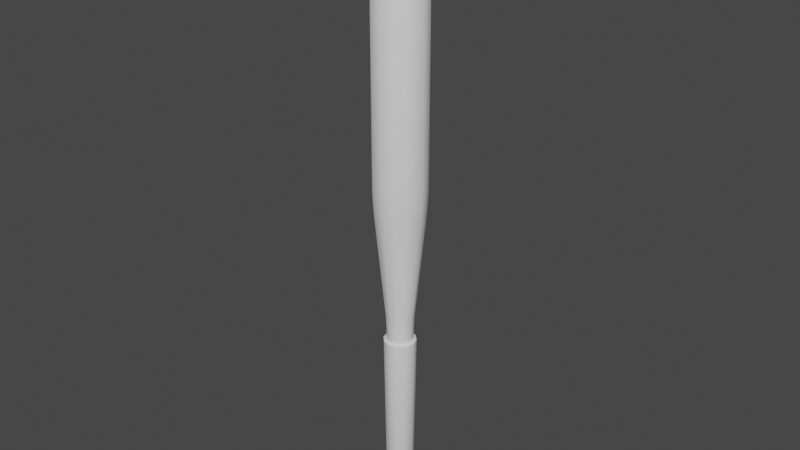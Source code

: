 # Source: aluminumBatModel.blend  (saved by Blender 3.6.13; exported with 4.5.12 LTS)
import bpy
from mathutils import Matrix  # noqa: F401  (used for matrix-valued properties, if any)

bpy.ops.wm.read_factory_settings(use_empty=True)
scene = bpy.context.scene
scene.name = 'Scene'

# ---- collections
col_collection = bpy.data.collections.new('Collection'); scene.collection.children.link(col_collection)

# ---- node groups
ng_auto_smooth = bpy.data.node_groups.new('Auto Smooth', 'GeometryNodeTree')
_s = ng_auto_smooth.interface.new_socket(name='Geometry', in_out='OUTPUT', socket_type='NodeSocketGeometry')
_s = ng_auto_smooth.interface.new_socket(name='Geometry', in_out='INPUT', socket_type='NodeSocketGeometry')
_s = ng_auto_smooth.interface.new_socket(name='Angle', in_out='INPUT', socket_type='NodeSocketFloat')
_s.subtype = 'ANGLE'
_s.min_value = 0.0
_s.max_value = 3.142
ng_auto_smooth.is_modifier = True
_N = ng_auto_smooth.nodes; _L = ng_auto_smooth.links
n0 = _N.new('NodeGroupOutput'); n0.name = 'Group Output'; n0.location = (480, -100)
n1 = _N.new('NodeGroupInput'); n1.name = 'Group Input'; n1.location = (-420, -300)
n2 = _N.new('NodeGroupInput'); n2.name = 'Group Input.001'; n2.location = (-60, -100)
n3 = _N.new('GeometryNodeSetShadeSmooth'); n3.name = 'Set Shade Smooth'; n3.location = (120, -100)
n3.domain = 'EDGE'
n4 = _N.new('GeometryNodeSetShadeSmooth'); n4.name = 'Set Shade Smooth.001'; n4.location = (300, -100)
n5 = _N.new('GeometryNodeInputMeshEdgeAngle'); n5.name = 'Edge Angle'; n5.location = (-420, -220)
n6 = _N.new('GeometryNodeInputEdgeSmooth'); n6.name = 'Is Edge Smooth'; n6.location = (-60, -160)
n7 = _N.new('GeometryNodeInputShadeSmooth'); n7.name = 'Is Face Smooth'; n7.location = (-240, -340)
n8 = _N.new('FunctionNodeBooleanMath'); n8.name = 'Boolean Math'; n8.location = (-60, -220)
n9 = _N.new('FunctionNodeCompare'); n9.name = 'Compare'; n9.location = (-240, -180)
n9.operation = 'LESS_EQUAL'
_L.new(n5.outputs[0], n9.inputs[0])
_L.new(n4.outputs[0], n0.inputs[0])
_L.new(n1.outputs[1], n9.inputs[1])
_L.new(n9.outputs[0], n8.inputs[0])
_L.new(n7.outputs[0], n8.inputs[1])
_L.new(n2.outputs[0], n3.inputs[0])
_L.new(n6.outputs[0], n3.inputs[1])
_L.new(n3.outputs[0], n4.inputs[0])
_L.new(n8.outputs[0], n3.inputs[2])
n0.is_active_output = True

# ---- world
world_world = bpy.data.worlds.new('World'); scene.world = world_world
world_world.use_nodes = True; world_world.node_tree.nodes.clear()
_N = world_world.node_tree.nodes; _L = world_world.node_tree.links
n0 = _N.new('ShaderNodeOutputWorld'); n0.name = 'World Output'; n0.location = (300, 300)
n1 = _N.new('ShaderNodeBackground'); n1.name = 'Background'; n1.location = (10, 300)
n1.inputs[0].default_value = (0.05088, 0.05088, 0.05088, 1.0)
_L.new(n1.outputs[0], n0.inputs[0])
n0.is_active_output = True
world_world.color = (0.05088, 0.05088, 0.05088)
world_world.use_sun_shadow = False
world_world.sun_shadow_jitter_overblur = 0.0

# ---- meshes
me_cylinder = bpy.data.meshes.new('Cylinder')
me_cylinder.from_pydata([(-0.08163, 0.1414, -1.328), (-0.1414, 0.08163, -1.328), (-0.1633, -2.061e-09, -1.328), (-0.1414, -0.08163, -1.328), (-0.08163, -0.1414, -1.328), (2.696e-09, -0.1633, -1.328), (0.08163, -0.1414, -1.328), (0.1414, -0.08163, -1.328), (0.1633, -2.061e-09, -1.328), (0.1414, 0.08163, -1.328), (0.08163, 0.1414, -1.328), (2.696e-09, 0.1633, -1.328), (-1.383e-09, 0.1472, -1.277), (0.07361, 0.1275, -1.277), (0.1275, 0.07361, -1.277), (0.1472, -1.754e-09, -1.277), (0.1275, -0.07361, -1.277), (0.07361, -0.1275, -1.277), (-1.383e-09, -0.1472, -1.277), (-0.07361, -0.1275, -1.277), (-0.1275, -0.07361, -1.277), (-0.1472, -1.754e-09, -1.277), (-0.1275, 0.07361, -1.277), (-0.07361, 0.1275, -1.277), (-9.995e-10, 0.1087, -1.259), (-7.964e-10, 0.08922, -1.208), (0.04461, 0.07726, -1.208), (0.05433, 0.0941, -1.259), (0.07726, 0.04461, -1.208), (0.0941, 0.05433, -1.259), (0.08922, -1.083e-09, -1.208), (0.1087, -1.305e-09, -1.259), (0.07726, -0.04461, -1.208), (0.0941, -0.05433, -1.259), (0.04461, -0.07726, -1.208), (0.05433, -0.0941, -1.259), (-7.964e-10, -0.08922, -1.208), (-9.995e-10, -0.1087, -1.259), (-0.04461, -0.07726, -1.208), (-0.05433, -0.0941, -1.259), (-0.07726, -0.04461, -1.208), (-0.0941, -0.05433, -1.259), (-0.08922, -1.083e-09, -1.208), (-0.1087, -1.305e-09, -1.259), (-0.07726, 0.04461, -1.208), (-0.0941, 0.05433, -1.259), (-0.04461, 0.07726, -1.208), (-0.05433, 0.0941, -1.259), (-0.1242, 0.07168, -1.367), (-0.07168, 0.1242, -1.367), (-0.1434, -1.68e-09, -1.367), (-0.07168, -0.1242, -1.367), (-0.1242, -0.07168, -1.367), (2.359e-09, -0.1434, -1.367), (0.1242, -0.07168, -1.367), (0.07168, -0.1242, -1.367), (0.1434, -1.68e-09, -1.367), (0.07168, 0.1242, -1.367), (0.1242, 0.07168, -1.367), (2.359e-09, 0.1434, -1.367), (0.06281, 0.1088, 3.382), (0.09955, 0.1724, 3.315), (0.08876, 0.1537, 3.362), (-1.793e-09, 0.1991, 3.315), (-9.351e-10, 0.1256, 3.382), (-1.513e-09, 0.1775, 3.362), (0.1088, 0.06281, 3.382), (0.1724, 0.09955, 3.315), (0.1537, 0.08876, 3.362), (0.1256, -2.158e-09, 3.382), (0.1991, -2.153e-09, 3.315), (0.1775, -2.162e-09, 3.362), (0.1088, -0.06281, 3.382), (0.1724, -0.09955, 3.315), (0.1537, -0.08876, 3.362), (0.06281, -0.1088, 3.382), (0.09955, -0.1724, 3.315), (0.08876, -0.1537, 3.362), (-2.088e-09, -0.1256, 3.382), (-1.793e-09, -0.1991, 3.315), (-1.802e-09, -0.1775, 3.362), (-0.06281, -0.1088, 3.382), (-0.09955, -0.1724, 3.315), (-0.08876, -0.1537, 3.362), (-0.1088, -0.06281, 3.382), (-0.1724, -0.09955, 3.315), (-0.1537, -0.08876, 3.362), (-0.1256, -1.005e-09, 3.382), (-0.1991, -2.153e-09, 3.315), (-0.1775, -1.873e-09, 3.362), (-0.1088, 0.06281, 3.382), (-0.1724, 0.09955, 3.315), (-0.1537, 0.08876, 3.362), (-0.06281, 0.1088, 3.382), (-0.09955, 0.1724, 3.315), (-0.08876, 0.1537, 3.362), (0.09955, 0.1724, 1.296), (0.09412, 0.163, 1.09), (0.09885, 0.1712, 1.241), (0.09685, 0.1677, 1.165), (-1.698e-09, 0.1882, 1.09), (-1.793e-09, 0.1991, 1.296), (-1.744e-09, 0.1937, 1.165), (-1.784e-09, 0.1977, 1.241), (0.1724, 0.09955, 1.296), (0.163, 0.09412, 1.09), (0.1712, 0.09885, 1.241), (0.1677, 0.09685, 1.165), (0.1991, -2.153e-09, 1.296), (0.1882, -2.037e-09, 1.09), (0.1977, -2.143e-09, 1.241), (0.1937, -2.1e-09, 1.165), (0.1724, -0.09955, 1.296), (0.163, -0.09412, 1.09), (0.1712, -0.09885, 1.241), (0.1677, -0.09685, 1.165), (0.09955, -0.1724, 1.296), (0.09412, -0.163, 1.09), (0.09885, -0.1712, 1.241), (0.09685, -0.1677, 1.165), (-1.793e-09, -0.1991, 1.296), (-1.698e-09, -0.1882, 1.09), (-1.784e-09, -0.1977, 1.241), (-1.744e-09, -0.1937, 1.165), (-0.09955, -0.1724, 1.296), (-0.09412, -0.163, 1.09), (-0.09885, -0.1712, 1.241), (-0.09685, -0.1677, 1.165), (-0.1724, -0.09955, 1.296), (-0.163, -0.09412, 1.09), (-0.1712, -0.09885, 1.241), (-0.1677, -0.09685, 1.165), (-0.1991, -2.153e-09, 1.296), (-0.1882, -2.037e-09, 1.09), (-0.1977, -2.143e-09, 1.241), (-0.1937, -2.1e-09, 1.165), (-0.1724, 0.09955, 1.296), (-0.163, 0.09412, 1.09), (-0.1712, 0.09885, 1.241), (-0.1677, 0.09685, 1.165), (-0.09955, 0.1724, 1.296), (-0.09412, 0.163, 1.09), (-0.09885, 0.1712, 1.241), (-0.09685, 0.1677, 1.165), (-1.008e-09, 0.1017, 0.1191), (-1.049e-09, 0.1076, 0.2708), (-1.029e-09, 0.1038, 0.1823), (0.0538, 0.09319, 0.2708), (0.05083, 0.08804, 0.1191), (0.05188, 0.08986, 0.1823), (0.09319, 0.0538, 0.2708), (0.08804, 0.05083, 0.1191), (0.08986, 0.05188, 0.1823), (0.1076, -1.218e-09, 0.2708), (0.1017, -1.162e-09, 0.1191), (0.1038, -1.182e-09, 0.1823), (0.09319, -0.0538, 0.2708), (0.08804, -0.05083, 0.1191), (0.08986, -0.05188, 0.1823), (0.0538, -0.09319, 0.2708), (0.05083, -0.08804, 0.1191), (0.05188, -0.08986, 0.1823), (-1.049e-09, -0.1076, 0.2708), (-1.008e-09, -0.1017, 0.1191), (-1.022e-09, -0.1038, 0.1823), (-0.0538, -0.09319, 0.2708), (-0.05083, -0.08804, 0.1191), (-0.05188, -0.08986, 0.1823), (-0.09319, -0.0538, 0.2708), (-0.08804, -0.05083, 0.1191), (-0.08986, -0.05188, 0.1823), (-0.1076, -1.218e-09, 0.2708), (-0.1017, -1.162e-09, 0.1191), (-0.1038, -1.182e-09, 0.1823), (-0.09319, 0.0538, 0.2708), (-0.08804, 0.05083, 0.1191), (-0.08986, 0.05188, 0.1823), (-0.0538, 0.09319, 0.2708), (-0.05083, 0.08804, 0.1191), (-0.05188, 0.08986, 0.1823), (-7.964e-10, 0.08931, -1.123), (0.04465, 0.07734, -1.123), (-0.04465, 0.07734, -1.123), (0.07734, 0.04465, -1.123), (0.08931, -1.084e-09, -1.123), (0.07734, -0.04465, -1.123), (0.04465, -0.07734, -1.123), (-7.964e-10, -0.08931, -1.123), (-0.04465, -0.07734, -1.123), (-0.07734, -0.04465, -1.123), (-0.08931, -1.084e-09, -1.123), (-0.07734, 0.04465, -1.123), (-1.008e-09, 0.1016, 0.08039), (-0.05079, 0.08797, 0.08039), (0.05079, 0.08797, 0.08039), (0.08797, 0.05079, 0.08039), (0.1016, -1.162e-09, 0.08039), (0.08797, -0.05079, 0.08039), (0.05079, -0.08797, 0.08039), (-1.008e-09, -0.1016, 0.08039), (-0.05079, -0.08797, 0.08039), (-0.08797, -0.05079, 0.08039), (-0.1016, -1.162e-09, 0.08039), (-0.08797, 0.05079, 0.08039), (0.06224, 0.1078, 0.06975), (0.05677, 0.09833, 0.08037), (0.05004, 0.08667, -1.125), (0.0551, 0.09543, -1.104), (0.09833, 0.05677, 0.08037), (0.1078, 0.06224, 0.06975), (0.09543, 0.0551, -1.104), (0.08667, 0.05004, -1.125), (0.1245, -1.162e-09, 0.06975), (0.1135, -1.162e-09, 0.08037), (0.1001, -1.084e-09, -1.125), (0.1102, -1.085e-09, -1.104), (0.1078, -0.06224, 0.06975), (0.09833, -0.05677, 0.08037), (0.08667, -0.05004, -1.125), (0.09543, -0.0551, -1.104), (0.06224, -0.1078, 0.06975), (0.05677, -0.09833, 0.08037), (0.05004, -0.08667, -1.125), (0.0551, -0.09543, -1.104), (-1.008e-09, -0.1135, 0.08037), (-1.008e-09, -0.1245, 0.06975), (-8.015e-10, -0.1102, -1.104), (-7.973e-10, -0.1001, -1.125), (-0.06224, -0.1078, 0.06975), (-0.05677, -0.09833, 0.08037), (-0.05004, -0.08667, -1.125), (-0.0551, -0.09543, -1.104), (-0.1078, -0.06224, 0.06975), (-0.09833, -0.05677, 0.08037), (-0.08667, -0.05004, -1.125), (-0.09543, -0.0551, -1.104), (-0.1135, -1.162e-09, 0.08037), (-0.1245, -1.162e-09, 0.06975), (-0.1102, -1.085e-09, -1.104), (-0.1001, -1.084e-09, -1.125), (-0.1078, 0.06224, 0.06975), (-0.09833, 0.05677, 0.08037), (-0.08667, 0.05004, -1.125), (-0.09543, 0.0551, -1.104), (-0.0551, 0.09543, -1.104), (-0.05004, 0.08667, -1.125), (1.402e-09, 0.1102, -1.104), (3.616e-10, 0.1001, -1.125), (-1.008e-09, 0.1135, 0.08037), (-9.822e-10, 0.1245, 0.06975), (-0.05677, 0.09833, 0.08037), (-0.06224, 0.1078, 0.06975)], [], [(150, 147, 97, 105), (27, 29, 14, 13), (29, 31, 15, 14), (31, 33, 16, 15), (33, 35, 17, 16), (35, 37, 18, 17), (37, 39, 19, 18), (39, 41, 20, 19), (41, 43, 21, 20), (43, 45, 22, 21), (132, 128, 85, 88), (45, 47, 23, 22), (47, 24, 12, 23), (168, 165, 125, 129), (20, 21, 2, 3), (165, 162, 121, 125), (162, 159, 117, 121), (153, 150, 105, 109), (145, 177, 141, 100), (159, 156, 113, 117), (4, 3, 52, 51), (156, 153, 109, 113), (177, 174, 137, 141), (174, 171, 133, 137), (171, 168, 129, 133), (25, 26, 27, 24), (26, 28, 29, 27), (28, 30, 31, 29), (30, 32, 33, 31), (32, 34, 35, 33), (34, 36, 37, 35), (36, 38, 39, 37), (38, 40, 41, 39), (40, 42, 43, 41), (42, 44, 45, 43), (44, 46, 47, 45), (46, 25, 24, 47), (24, 27, 13, 12), (17, 18, 5, 6), (14, 15, 8, 9), (21, 22, 1, 2), (18, 19, 4, 5), (15, 16, 7, 8), (22, 23, 0, 1), (12, 13, 10, 11), (19, 20, 3, 4), (16, 17, 6, 7), (23, 12, 11, 0), (13, 14, 9, 10), (59, 57, 58, 56, 54, 55, 53, 51, 52, 50, 48, 49), (3, 2, 50, 52), (1, 0, 49, 48), (8, 7, 54, 56), (5, 4, 51, 53), (0, 11, 59, 49), (2, 1, 48, 50), (9, 8, 56, 58), (11, 10, 57, 59), (10, 9, 58, 57), (6, 5, 53, 55), (7, 6, 55, 54), (112, 108, 70, 73), (128, 124, 82, 85), (124, 120, 79, 82), (120, 116, 76, 79), (116, 112, 73, 76), (195, 151, 154, 196), (104, 96, 61, 67), (108, 104, 67, 70), (192, 144, 148, 194), (140, 136, 91, 94), (136, 132, 88, 91), (101, 140, 94, 63), (193, 178, 144, 192), (202, 172, 175, 203), (199, 163, 166, 200), (196, 154, 157, 197), (203, 175, 178, 193), (200, 166, 169, 201), (197, 157, 160, 198), (60, 64, 93, 90, 87, 84, 81, 78, 75, 72, 69, 66), (201, 169, 172, 202), (198, 160, 163, 199), (61, 63, 65, 62), (62, 65, 64, 60), (67, 61, 62, 68), (68, 62, 60, 66), (70, 67, 68, 71), (71, 68, 66, 69), (73, 70, 71, 74), (74, 71, 69, 72), (76, 73, 74, 77), (77, 74, 72, 75), (79, 76, 77, 80), (80, 77, 75, 78), (82, 79, 80, 83), (83, 80, 78, 81), (85, 82, 83, 86), (86, 83, 81, 84), (88, 85, 86, 89), (89, 86, 84, 87), (91, 88, 89, 92), (92, 89, 87, 90), (94, 91, 92, 95), (95, 92, 90, 93), (63, 94, 95, 65), (65, 95, 93, 64), (194, 148, 151, 195), (97, 100, 102, 99), (99, 102, 103, 98), (98, 103, 101, 96), (105, 97, 99, 107), (107, 99, 98, 106), (106, 98, 96, 104), (109, 105, 107, 111), (111, 107, 106, 110), (110, 106, 104, 108), (113, 109, 111, 115), (115, 111, 110, 114), (114, 110, 108, 112), (117, 113, 115, 119), (119, 115, 114, 118), (118, 114, 112, 116), (121, 117, 119, 123), (123, 119, 118, 122), (122, 118, 116, 120), (125, 121, 123, 127), (127, 123, 122, 126), (126, 122, 120, 124), (129, 125, 127, 131), (131, 127, 126, 130), (130, 126, 124, 128), (133, 129, 131, 135), (135, 131, 130, 134), (134, 130, 128, 132), (137, 133, 135, 139), (139, 135, 134, 138), (138, 134, 132, 136), (141, 137, 139, 143), (143, 139, 138, 142), (142, 138, 136, 140), (100, 141, 143, 102), (102, 143, 142, 103), (103, 142, 140, 101), (96, 101, 63, 61), (148, 144, 146, 149), (149, 146, 145, 147), (151, 148, 149, 152), (152, 149, 147, 150), (154, 151, 152, 155), (155, 152, 150, 153), (157, 154, 155, 158), (158, 155, 153, 156), (160, 157, 158, 161), (161, 158, 156, 159), (163, 160, 161, 164), (164, 161, 159, 162), (166, 163, 164, 167), (167, 164, 162, 165), (169, 166, 167, 170), (170, 167, 165, 168), (172, 169, 170, 173), (173, 170, 168, 171), (175, 172, 173, 176), (176, 173, 171, 174), (178, 175, 176, 179), (179, 176, 174, 177), (144, 178, 179, 146), (146, 179, 177, 145), (147, 145, 100, 97), (26, 181, 183, 28), (34, 186, 187, 36), (40, 189, 190, 42), (32, 185, 186, 34), (38, 188, 189, 40), (44, 191, 182, 46), (30, 184, 185, 32), (36, 187, 188, 38), (42, 190, 191, 44), (46, 182, 180, 25), (25, 180, 181, 26), (28, 183, 184, 30), (190, 189, 234, 239), (215, 212, 216, 219), (223, 220, 225, 226), (187, 186, 222, 227), (195, 196, 213, 208), (238, 237, 240, 243), (202, 203, 241, 236), (246, 249, 204, 207), (244, 251, 249, 246), (226, 225, 228, 231), (199, 200, 229, 224), (183, 181, 206, 211), (198, 199, 224, 221), (201, 202, 236, 233), (197, 198, 221, 217), (189, 188, 230, 234), (182, 191, 242, 245), (196, 197, 217, 213), (188, 187, 227, 230), (191, 190, 239, 242), (193, 192, 248, 250), (207, 204, 209, 210), (184, 183, 211, 214), (235, 232, 237, 238), (194, 195, 208, 205), (186, 185, 218, 222), (180, 182, 245, 247), (210, 209, 212, 215), (231, 228, 232, 235), (219, 216, 220, 223), (243, 240, 251, 244), (200, 201, 233, 229), (181, 180, 247, 206), (185, 184, 214, 218), (203, 193, 250, 241), (207, 210, 211, 206), (223, 226, 227, 222), (235, 238, 239, 234), (219, 223, 222, 218), (231, 235, 234, 230), (243, 244, 245, 242), (215, 219, 218, 214), (226, 231, 230, 227), (238, 243, 242, 239), (244, 246, 247, 245), (246, 207, 206, 247), (210, 215, 214, 211), (205, 208, 209, 204), (221, 224, 225, 220), (233, 236, 237, 232), (217, 221, 220, 216), (229, 233, 232, 228), (241, 250, 251, 240), (213, 217, 216, 212), (224, 229, 228, 225), (236, 241, 240, 237), (250, 248, 249, 251), (248, 205, 204, 249), (208, 213, 212, 209), (192, 194, 205, 248)])
me_cylinder.polygons.foreach_set('use_smooth', [True] * 242)
_uv = me_cylinder.uv_layers.new(name='UVMap')
_uv.uv.foreach_set('vector', [0.7116, 0.5976, 0.7001, 0.607, 0.5723, 0.4308, 0.592, 0.4154, 0.9601, 0.8742, 0.9676, 0.8629, 0.9758, 0.8677, 0.9677, 0.88, 0.9676, 0.8629, 0.9736, 0.8517, 0.9826, 0.8537, 0.9758, 0.8677, 0.8539, 0.9713, 0.8658, 0.9652, 0.8705, 0.9738, 0.8558, 0.9806, 0.8658, 0.9652, 0.8779, 0.9577, 0.8833, 0.9654, 0.8705, 0.9738, 0.8779, 0.9577, 0.8894, 0.9484, 0.8953, 0.9563, 0.8833, 0.9654, 0.8894, 0.9484, 0.9005, 0.9386, 0.907, 0.9464, 0.8953, 0.9563, 0.9005, 0.9386, 0.9113, 0.9283, 0.9184, 0.936, 0.907, 0.9464, 0.9113, 0.9283, 0.9224, 0.9185, 0.9292, 0.9253, 0.9184, 0.936, 0.9224, 0.9185, 0.9321, 0.9074, 0.9396, 0.9144, 0.9292, 0.9253, 0.4645, 0.461, 0.447, 0.479, 0.1077, 0.1408, 0.1242, 0.1249, 0.9321, 0.9074, 0.9425, 0.897, 0.9495, 0.9031, 0.9396, 0.9144, 0.9425, 0.897, 0.9516, 0.8857, 0.9589, 0.8919, 0.9495, 0.9031, 0.6443, 0.6599, 0.6338, 0.6712, 0.4674, 0.5316, 0.4837, 0.5137, 0.9184, 0.936, 0.9292, 0.9253, 0.9367, 0.9324, 0.9255, 0.9434, 0.6338, 0.6712, 0.6237, 0.6826, 0.4515, 0.5501, 0.4674, 0.5316, 0.6237, 0.6826, 0.6141, 0.6941, 0.4359, 0.5693, 0.4515, 0.5501, 0.7231, 0.5891, 0.7116, 0.5976, 0.592, 0.4154, 0.613, 0.4004, 0.6887, 0.6169, 0.6773, 0.6272, 0.5352, 0.4628, 0.5534, 0.4467, 0.6141, 0.6941, 0.6052, 0.7056, 0.4206, 0.5895, 0.4359, 0.5693, 0.9141, 0.9543, 0.9255, 0.9434, 0.9318, 0.9498, 0.9202, 0.9611, 0.6052, 0.7056, 0.5971, 0.7173, 0.4056, 0.611, 0.4206, 0.5895, 0.6773, 0.6272, 0.6661, 0.6379, 0.5175, 0.4793, 0.5352, 0.4628, 0.6661, 0.6379, 0.655, 0.6488, 0.5004, 0.4963, 0.5175, 0.4793, 0.655, 0.6488, 0.6443, 0.6599, 0.4837, 0.5137, 0.5004, 0.4963, 0.9399, 0.8761, 0.9482, 0.8655, 0.9601, 0.8742, 0.9516, 0.8857, 0.9482, 0.8655, 0.9562, 0.8557, 0.9676, 0.8629, 0.9601, 0.8742, 0.9562, 0.8557, 0.9629, 0.8466, 0.9736, 0.8517, 0.9676, 0.8629, 0.8486, 0.9603, 0.8585, 0.9532, 0.8658, 0.9652, 0.8539, 0.9713, 0.8585, 0.9532, 0.8688, 0.9452, 0.8779, 0.9577, 0.8658, 0.9652, 0.8688, 0.9452, 0.8795, 0.9365, 0.8894, 0.9484, 0.8779, 0.9577, 0.8795, 0.9365, 0.8898, 0.9268, 0.9005, 0.9386, 0.8894, 0.9484, 0.8898, 0.9268, 0.9004, 0.9171, 0.9113, 0.9283, 0.9005, 0.9386, 0.9004, 0.9171, 0.9111, 0.9072, 0.9224, 0.9185, 0.9113, 0.9283, 0.9111, 0.9072, 0.921, 0.8967, 0.9321, 0.9074, 0.9224, 0.9185, 0.921, 0.8967, 0.9305, 0.8863, 0.9425, 0.897, 0.9321, 0.9074, 0.9305, 0.8863, 0.9399, 0.8761, 0.9516, 0.8857, 0.9425, 0.897, 0.9516, 0.8857, 0.9601, 0.8742, 0.9677, 0.88, 0.9589, 0.8919, 0.8833, 0.9654, 0.8953, 0.9563, 0.9017, 0.9644, 0.8894, 0.9741, 0.9758, 0.8677, 0.9826, 0.8537, 0.9931, 0.8587, 0.9843, 0.8728, 0.9292, 0.9253, 0.9396, 0.9144, 0.9473, 0.9212, 0.9367, 0.9324, 0.8953, 0.9563, 0.907, 0.9464, 0.9141, 0.9543, 0.9017, 0.9644, 0.8558, 0.9806, 0.8705, 0.9738, 0.8761, 0.9827, 0.8605, 0.9919, 0.9396, 0.9144, 0.9495, 0.9031, 0.9574, 0.9096, 0.9473, 0.9212, 0.9589, 0.8919, 0.9677, 0.88, 0.9761, 0.8857, 0.967, 0.8979, 0.907, 0.9464, 0.9184, 0.936, 0.9255, 0.9434, 0.9141, 0.9543, 0.8705, 0.9738, 0.8833, 0.9654, 0.8894, 0.9741, 0.8761, 0.9827, 0.9495, 0.9031, 0.9589, 0.8919, 0.967, 0.8979, 0.9574, 0.9096, 0.9677, 0.88, 0.9758, 0.8677, 0.9843, 0.8728, 0.9761, 0.8857, 0.7665, 0.1363, 0.8016, 0.116, 0.8422, 0.116, 0.8773, 0.1363, 0.8975, 0.1714, 0.8975, 0.2119, 0.8773, 0.247, 0.8422, 0.2672, 0.8016, 0.2672, 0.7665, 0.247, 0.7463, 0.2119, 0.7463, 0.1714, 0.9255, 0.9434, 0.9367, 0.9324, 0.943, 0.9385, 0.9318, 0.9498, 0.9473, 0.9212, 0.9574, 0.9096, 0.964, 0.9152, 0.9538, 0.927, 0.8605, 0.9919, 0.8761, 0.9827, 0.8812, 0.9904, 0.867, 0.9999, 0.9017, 0.9644, 0.9141, 0.9543, 0.9202, 0.9611, 0.9076, 0.9718, 0.9574, 0.9096, 0.967, 0.8979, 0.9739, 0.9032, 0.964, 0.9152, 0.9367, 0.9324, 0.9473, 0.9212, 0.9538, 0.927, 0.943, 0.9385, 0.9843, 0.8728, 0.9931, 0.8587, 0.9999, 0.8646, 0.9914, 0.8774, 0.967, 0.8979, 0.9761, 0.8857, 0.9832, 0.8905, 0.9739, 0.9032, 0.9761, 0.8857, 0.9843, 0.8728, 0.9914, 0.8774, 0.9832, 0.8905, 0.8894, 0.9741, 0.9017, 0.9644, 0.9076, 0.9718, 0.8944, 0.9811, 0.8761, 0.9827, 0.8894, 0.9741, 0.8944, 0.9811, 0.8812, 0.9904, 0.3781, 0.5558, 0.3603, 0.5765, 0.009198, 0.2179, 0.03312, 0.204, 0.447, 0.479, 0.4297, 0.4975, 0.09062, 0.1571, 0.1077, 0.1408, 0.4297, 0.4975, 0.4125, 0.5164, 0.07252, 0.1737, 0.09062, 0.1571, 0.4125, 0.5164, 0.3954, 0.5358, 0.05346, 0.1894, 0.07252, 0.1737, 0.3954, 0.5358, 0.3781, 0.5558, 0.03312, 0.204, 0.05346, 0.1894, 0.7462, 0.6339, 0.7381, 0.627, 0.7471, 0.6169, 0.7543, 0.6229, 0.5582, 0.3738, 0.5384, 0.3912, 0.1882, 0.05373, 0.2027, 0.0332, 0.5782, 0.3559, 0.5582, 0.3738, 0.2027, 0.0332, 0.2166, 0.008938, 0.7252, 0.6553, 0.7176, 0.6477, 0.7281, 0.6374, 0.736, 0.6447, 0.5006, 0.4257, 0.4824, 0.4432, 0.1399, 0.1084, 0.1561, 0.09118, 0.4824, 0.4432, 0.4645, 0.461, 0.1242, 0.1249, 0.1399, 0.1084, 0.5193, 0.4084, 0.5006, 0.4257, 0.1561, 0.09118, 0.1726, 0.07294, 0.7147, 0.666, 0.707, 0.6581, 0.7176, 0.6477, 0.7252, 0.6553, 0.6934, 0.6868, 0.6856, 0.6792, 0.6962, 0.6687, 0.7041, 0.6763, 0.6618, 0.7185, 0.6542, 0.711, 0.6645, 0.7005, 0.6723, 0.7079, 0.63, 0.7459, 0.6248, 0.7393, 0.6341, 0.7309, 0.6409, 0.7383, 0.7041, 0.6763, 0.6962, 0.6687, 0.707, 0.6581, 0.7147, 0.666, 0.6723, 0.7079, 0.6645, 0.7005, 0.675, 0.6899, 0.6829, 0.6974, 0.6409, 0.7383, 0.6341, 0.7309, 0.644, 0.7213, 0.6514, 0.7287, 0.2495, 0.7604, 0.2789, 0.8113, 0.2789, 0.8701, 0.2495, 0.9211, 0.1986, 0.9505, 0.1398, 0.9505, 0.08889, 0.9211, 0.05949, 0.8701, 0.05949, 0.8113, 0.08889, 0.7604, 0.1398, 0.731, 0.1986, 0.731, 0.6829, 0.6974, 0.675, 0.6899, 0.6856, 0.6792, 0.6934, 0.6868, 0.6514, 0.7287, 0.644, 0.7213, 0.6542, 0.711, 0.6618, 0.7185, 0.1882, 0.05373, 0.1726, 0.07294, 0.1626, 0.06435, 0.1781, 0.04574, 0.1781, 0.04574, 0.1626, 0.06435, 0.1485, 0.05204, 0.1648, 0.03552, 0.2027, 0.0332, 0.1882, 0.05373, 0.1781, 0.04574, 0.1913, 0.02644, 0.1913, 0.02644, 0.1781, 0.04574, 0.1648, 0.03552, 0.1776, 0.01895, 0.2166, 0.008938, 0.2027, 0.0332, 0.1913, 0.02644, 0.2021, 0.002825, 0.2021, 0.002825, 0.1913, 0.02644, 0.1776, 0.01895, 0.1846, 6.102e-05, 0.03312, 0.204, 0.009198, 0.2179, 0.002981, 0.2036, 0.02632, 0.1927, 0.02632, 0.1927, 0.002981, 0.2036, 6.102e-05, 0.1862, 0.01875, 0.1791, 0.05346, 0.1894, 0.03312, 0.204, 0.02632, 0.1927, 0.04543, 0.1793, 0.04543, 0.1793, 0.02632, 0.1927, 0.01875, 0.1791, 0.03514, 0.1662, 0.07252, 0.1737, 0.05346, 0.1894, 0.04543, 0.1793, 0.06387, 0.1637, 0.06387, 0.1637, 0.04543, 0.1793, 0.03514, 0.1662, 0.05148, 0.1497, 0.09062, 0.1571, 0.07252, 0.1737, 0.06387, 0.1637, 0.08209, 0.1476, 0.08209, 0.1476, 0.06387, 0.1637, 0.05148, 0.1497, 0.06994, 0.1347, 0.1077, 0.1408, 0.09062, 0.1571, 0.08209, 0.1476, 0.09932, 0.1319, 0.09932, 0.1319, 0.08209, 0.1476, 0.06994, 0.1347, 0.08748, 0.1198, 0.1242, 0.1249, 0.1077, 0.1408, 0.09932, 0.1319, 0.1154, 0.1163, 0.1154, 0.1163, 0.09932, 0.1319, 0.08748, 0.1198, 0.1044, 0.1053, 0.1399, 0.1084, 0.1242, 0.1249, 0.1154, 0.1163, 0.1309, 0.1001, 0.1309, 0.1001, 0.1154, 0.1163, 0.1044, 0.1053, 0.1187, 0.0883, 0.1561, 0.09118, 0.1399, 0.1084, 0.1309, 0.1001, 0.1465, 0.08271, 0.1465, 0.08271, 0.1309, 0.1001, 0.1187, 0.0883, 0.1336, 0.07064, 0.1726, 0.07294, 0.1561, 0.09118, 0.1465, 0.08271, 0.1626, 0.06435, 0.1626, 0.06435, 0.1465, 0.08271, 0.1336, 0.07064, 0.1485, 0.05204, 0.736, 0.6447, 0.7281, 0.6374, 0.7381, 0.627, 0.7462, 0.6339, 0.5723, 0.4308, 0.5534, 0.4467, 0.5411, 0.4327, 0.5602, 0.4162, 0.5602, 0.4162, 0.5411, 0.4327, 0.5285, 0.4185, 0.5476, 0.4016, 0.5476, 0.4016, 0.5285, 0.4185, 0.5193, 0.4084, 0.5384, 0.3912, 0.592, 0.4154, 0.5723, 0.4308, 0.5602, 0.4162, 0.58, 0.4, 0.58, 0.4, 0.5602, 0.4162, 0.5476, 0.4016, 0.5675, 0.3845, 0.5675, 0.3845, 0.5476, 0.4016, 0.5384, 0.3912, 0.5582, 0.3738, 0.613, 0.4004, 0.592, 0.4154, 0.58, 0.4, 0.6012, 0.3836, 0.6012, 0.3836, 0.58, 0.4, 0.5675, 0.3845, 0.5879, 0.3672, 0.5879, 0.3672, 0.5675, 0.3845, 0.5582, 0.3738, 0.5782, 0.3559, 0.4206, 0.5895, 0.4056, 0.611, 0.3886, 0.5992, 0.4048, 0.5777, 0.4048, 0.5777, 0.3886, 0.5992, 0.3718, 0.5861, 0.3891, 0.5651, 0.3891, 0.5651, 0.3718, 0.5861, 0.3603, 0.5765, 0.3781, 0.5558, 0.4359, 0.5693, 0.4206, 0.5895, 0.4048, 0.5777, 0.421, 0.5574, 0.421, 0.5574, 0.4048, 0.5777, 0.3891, 0.5651, 0.406, 0.545, 0.406, 0.545, 0.3891, 0.5651, 0.3781, 0.5558, 0.3954, 0.5358, 0.4515, 0.5501, 0.4359, 0.5693, 0.421, 0.5574, 0.4372, 0.538, 0.4372, 0.538, 0.421, 0.5574, 0.406, 0.545, 0.4228, 0.5255, 0.4228, 0.5255, 0.406, 0.545, 0.3954, 0.5358, 0.4125, 0.5164, 0.4674, 0.5316, 0.4515, 0.5501, 0.4372, 0.538, 0.4536, 0.5193, 0.4536, 0.5193, 0.4372, 0.538, 0.4228, 0.5255, 0.4397, 0.5067, 0.4397, 0.5067, 0.4228, 0.5255, 0.4125, 0.5164, 0.4297, 0.4975, 0.4837, 0.5137, 0.4674, 0.5316, 0.4536, 0.5193, 0.4703, 0.5011, 0.4703, 0.5011, 0.4536, 0.5193, 0.4397, 0.5067, 0.4568, 0.4883, 0.4568, 0.4883, 0.4397, 0.5067, 0.4297, 0.4975, 0.447, 0.479, 0.5004, 0.4963, 0.4837, 0.5137, 0.4703, 0.5011, 0.4873, 0.4835, 0.4873, 0.4835, 0.4703, 0.5011, 0.4568, 0.4883, 0.4741, 0.4704, 0.4741, 0.4704, 0.4568, 0.4883, 0.447, 0.479, 0.4645, 0.461, 0.5175, 0.4793, 0.5004, 0.4963, 0.4873, 0.4835, 0.5048, 0.4662, 0.5048, 0.4662, 0.4873, 0.4835, 0.4741, 0.4704, 0.4918, 0.4528, 0.4918, 0.4528, 0.4741, 0.4704, 0.4645, 0.461, 0.4824, 0.4432, 0.5352, 0.4628, 0.5175, 0.4793, 0.5048, 0.4662, 0.5227, 0.4493, 0.5227, 0.4493, 0.5048, 0.4662, 0.4918, 0.4528, 0.5099, 0.4356, 0.5099, 0.4356, 0.4918, 0.4528, 0.4824, 0.4432, 0.5006, 0.4257, 0.5534, 0.4467, 0.5352, 0.4628, 0.5227, 0.4493, 0.5411, 0.4327, 0.5411, 0.4327, 0.5227, 0.4493, 0.5099, 0.4356, 0.5285, 0.4185, 0.5285, 0.4185, 0.5099, 0.4356, 0.5006, 0.4257, 0.5193, 0.4084, 0.5384, 0.3912, 0.5193, 0.4084, 0.1726, 0.07294, 0.1882, 0.05373, 0.7281, 0.6374, 0.7176, 0.6477, 0.7053, 0.635, 0.716, 0.6249, 0.716, 0.6249, 0.7053, 0.635, 0.6887, 0.6169, 0.7001, 0.607, 0.7381, 0.627, 0.7281, 0.6374, 0.716, 0.6249, 0.7264, 0.6152, 0.7264, 0.6152, 0.716, 0.6249, 0.7001, 0.607, 0.7116, 0.5976, 0.7471, 0.6169, 0.7381, 0.627, 0.7264, 0.6152, 0.7365, 0.606, 0.7365, 0.606, 0.7264, 0.6152, 0.7116, 0.5976, 0.7231, 0.5891, 0.6341, 0.7309, 0.6248, 0.7393, 0.6142, 0.7296, 0.6226, 0.7198, 0.6226, 0.7198, 0.6142, 0.7296, 0.5971, 0.7173, 0.6052, 0.7056, 0.644, 0.7213, 0.6341, 0.7309, 0.6226, 0.7198, 0.6319, 0.7095, 0.6319, 0.7095, 0.6226, 0.7198, 0.6052, 0.7056, 0.6141, 0.6941, 0.6542, 0.711, 0.644, 0.7213, 0.6319, 0.7095, 0.6417, 0.6989, 0.6417, 0.6989, 0.6319, 0.7095, 0.6141, 0.6941, 0.6237, 0.6826, 0.6645, 0.7005, 0.6542, 0.711, 0.6417, 0.6989, 0.6518, 0.6881, 0.6518, 0.6881, 0.6417, 0.6989, 0.6237, 0.6826, 0.6338, 0.6712, 0.675, 0.6899, 0.6645, 0.7005, 0.6518, 0.6881, 0.6622, 0.6773, 0.6622, 0.6773, 0.6518, 0.6881, 0.6338, 0.6712, 0.6443, 0.6599, 0.6856, 0.6792, 0.675, 0.6899, 0.6622, 0.6773, 0.6728, 0.6665, 0.6728, 0.6665, 0.6622, 0.6773, 0.6443, 0.6599, 0.655, 0.6488, 0.6962, 0.6687, 0.6856, 0.6792, 0.6728, 0.6665, 0.6836, 0.6558, 0.6836, 0.6558, 0.6728, 0.6665, 0.655, 0.6488, 0.6661, 0.6379, 0.707, 0.6581, 0.6962, 0.6687, 0.6836, 0.6558, 0.6944, 0.6453, 0.6944, 0.6453, 0.6836, 0.6558, 0.6661, 0.6379, 0.6773, 0.6272, 0.7176, 0.6477, 0.707, 0.6581, 0.6944, 0.6453, 0.7053, 0.635, 0.7053, 0.635, 0.6944, 0.6453, 0.6773, 0.6272, 0.6887, 0.6169, 0.7001, 0.607, 0.6887, 0.6169, 0.5534, 0.4467, 0.5723, 0.4308, 0.9482, 0.8655, 0.9299, 0.849, 0.9391, 0.8399, 0.9562, 0.8557, 0.8688, 0.9452, 0.8512, 0.9267, 0.8611, 0.9173, 0.8795, 0.9365, 0.9004, 0.9171, 0.8813, 0.8981, 0.8914, 0.8883, 0.9111, 0.9072, 0.8585, 0.9532, 0.8419, 0.936, 0.8512, 0.9267, 0.8688, 0.9452, 0.8898, 0.9268, 0.8712, 0.9078, 0.8813, 0.8981, 0.9004, 0.9171, 0.921, 0.8967, 0.9013, 0.8784, 0.911, 0.8684, 0.9305, 0.8863, 0.8486, 0.9603, 0.8345, 0.9455, 0.8419, 0.936, 0.8585, 0.9532, 0.8795, 0.9365, 0.8611, 0.9173, 0.8712, 0.9078, 0.8898, 0.9268, 0.9111, 0.9072, 0.8914, 0.8883, 0.9013, 0.8784, 0.921, 0.8967, 0.9305, 0.8863, 0.911, 0.8684, 0.9204, 0.8585, 0.9399, 0.8761, 0.9399, 0.8761, 0.9204, 0.8585, 0.9299, 0.849, 0.9482, 0.8655, 0.9562, 0.8557, 0.9391, 0.8399, 0.9488, 0.8326, 0.9629, 0.8466, 0.8914, 0.8883, 0.8813, 0.8981, 0.8793, 0.8959, 0.8893, 0.8861, 0.8269, 0.9412, 0.6324, 0.7522, 0.6448, 0.7433, 0.8356, 0.9304, 0.8451, 0.9204, 0.6558, 0.7336, 0.6665, 0.7234, 0.855, 0.9108, 0.8611, 0.9173, 0.8512, 0.9267, 0.8492, 0.9245, 0.8591, 0.9151, 0.7462, 0.6339, 0.7543, 0.6229, 0.7572, 0.624, 0.7485, 0.636, 0.8851, 0.8818, 0.6982, 0.6918, 0.7087, 0.6812, 0.895, 0.8721, 0.6934, 0.6868, 0.7041, 0.6763, 0.7062, 0.6786, 0.6955, 0.689, 0.9143, 0.8525, 0.7301, 0.6604, 0.7409, 0.6497, 0.9238, 0.8428, 0.9047, 0.8622, 0.7194, 0.6709, 0.7301, 0.6604, 0.9143, 0.8525, 0.855, 0.9108, 0.6665, 0.7234, 0.6772, 0.7129, 0.865, 0.9012, 0.6618, 0.7185, 0.6723, 0.7079, 0.6744, 0.7102, 0.6639, 0.7207, 0.9391, 0.8399, 0.9299, 0.849, 0.9278, 0.8468, 0.9374, 0.8378, 0.6514, 0.7287, 0.6618, 0.7185, 0.6639, 0.7207, 0.6533, 0.7309, 0.6829, 0.6974, 0.6934, 0.6868, 0.6955, 0.689, 0.685, 0.6996, 0.6409, 0.7383, 0.6514, 0.7287, 0.6533, 0.7309, 0.6426, 0.7406, 0.8813, 0.8981, 0.8712, 0.9078, 0.8691, 0.9055, 0.8793, 0.8959, 0.911, 0.8684, 0.9013, 0.8784, 0.8992, 0.8762, 0.9089, 0.8663, 0.63, 0.7459, 0.6409, 0.7383, 0.6426, 0.7406, 0.6308, 0.7486, 0.8712, 0.9078, 0.8611, 0.9173, 0.8591, 0.9151, 0.8691, 0.9055, 0.9013, 0.8784, 0.8914, 0.8883, 0.8893, 0.8861, 0.8992, 0.8762, 0.7147, 0.666, 0.7252, 0.6553, 0.7274, 0.6576, 0.7168, 0.6682, 0.9238, 0.8428, 0.7409, 0.6497, 0.7513, 0.6384, 0.9338, 0.8336, 0.9488, 0.8326, 0.9391, 0.8399, 0.9374, 0.8378, 0.9478, 0.8302, 0.8751, 0.8916, 0.6876, 0.7022, 0.6982, 0.6918, 0.8851, 0.8818, 0.736, 0.6447, 0.7462, 0.6339, 0.7485, 0.636, 0.7381, 0.647, 0.8512, 0.9267, 0.8419, 0.936, 0.8398, 0.934, 0.8492, 0.9245, 0.9204, 0.8585, 0.911, 0.8684, 0.9089, 0.8663, 0.9185, 0.8566, 0.9338, 0.8336, 0.7513, 0.6384, 0.7607, 0.6257, 0.9449, 0.8251, 0.865, 0.9012, 0.6772, 0.7129, 0.6876, 0.7022, 0.8751, 0.8916, 0.8356, 0.9304, 0.6448, 0.7433, 0.6558, 0.7336, 0.8451, 0.9204, 0.895, 0.8721, 0.7087, 0.6812, 0.7194, 0.6709, 0.9047, 0.8622, 0.6723, 0.7079, 0.6829, 0.6974, 0.685, 0.6996, 0.6744, 0.7102, 0.9299, 0.849, 0.9204, 0.8585, 0.9185, 0.8566, 0.9278, 0.8468, 0.8419, 0.936, 0.8345, 0.9455, 0.8318, 0.9444, 0.8398, 0.934, 0.7041, 0.6763, 0.7147, 0.666, 0.7168, 0.6682, 0.7062, 0.6786, 0.9238, 0.8428, 0.9338, 0.8336, 0.9374, 0.8378, 0.9278, 0.8468, 0.8451, 0.9204, 0.855, 0.9108, 0.8591, 0.9151, 0.8492, 0.9245, 0.8751, 0.8916, 0.8851, 0.8818, 0.8893, 0.8861, 0.8793, 0.8959, 0.8356, 0.9304, 0.8451, 0.9204, 0.8492, 0.9245, 0.8398, 0.934, 0.865, 0.9012, 0.8751, 0.8916, 0.8793, 0.8959, 0.8691, 0.9055, 0.895, 0.8721, 0.9047, 0.8622, 0.9089, 0.8663, 0.8992, 0.8762, 0.8269, 0.9412, 0.8356, 0.9304, 0.8398, 0.934, 0.8318, 0.9444, 0.855, 0.9108, 0.865, 0.9012, 0.8691, 0.9055, 0.8591, 0.9151, 0.8851, 0.8818, 0.895, 0.8721, 0.8992, 0.8762, 0.8893, 0.8861, 0.9047, 0.8622, 0.9143, 0.8525, 0.9185, 0.8566, 0.9089, 0.8663, 0.9143, 0.8525, 0.9238, 0.8428, 0.9278, 0.8468, 0.9185, 0.8566, 0.9338, 0.8336, 0.9449, 0.8251, 0.9478, 0.8302, 0.9374, 0.8378, 0.7381, 0.647, 0.7485, 0.636, 0.7513, 0.6384, 0.7409, 0.6497, 0.6533, 0.7309, 0.6639, 0.7207, 0.6665, 0.7234, 0.6558, 0.7336, 0.685, 0.6996, 0.6955, 0.689, 0.6982, 0.6918, 0.6876, 0.7022, 0.6426, 0.7406, 0.6533, 0.7309, 0.6558, 0.7336, 0.6448, 0.7433, 0.6744, 0.7102, 0.685, 0.6996, 0.6876, 0.7022, 0.6772, 0.7129, 0.7062, 0.6786, 0.7168, 0.6682, 0.7194, 0.6709, 0.7087, 0.6812, 0.6308, 0.7486, 0.6426, 0.7406, 0.6448, 0.7433, 0.6324, 0.7522, 0.6639, 0.7207, 0.6744, 0.7102, 0.6772, 0.7129, 0.6665, 0.7234, 0.6955, 0.689, 0.7062, 0.6786, 0.7087, 0.6812, 0.6982, 0.6918, 0.7168, 0.6682, 0.7274, 0.6576, 0.7301, 0.6604, 0.7194, 0.6709, 0.7274, 0.6576, 0.7381, 0.647, 0.7409, 0.6497, 0.7301, 0.6604, 0.7485, 0.636, 0.7572, 0.624, 0.7607, 0.6257, 0.7513, 0.6384, 0.7252, 0.6553, 0.736, 0.6447, 0.7381, 0.647, 0.7274, 0.6576])
me_cylinder.update()

# ---- objects
ob_cylinder = bpy.data.objects.new('Cylinder', me_cylinder)

# ---- transforms, parenting, visibility, modifiers, constraints
ob_cylinder.location = (0.0, 0.0, 0.0)
_m = ob_cylinder.modifiers.new('Auto Smooth', 'NODES')
_m.node_group = ng_auto_smooth
_gi = [s.identifier for s in ng_auto_smooth.interface.items_tree if s.item_type == 'SOCKET' and s.in_out == 'INPUT']
_m[_gi[1]] = 0.7854  # Angle

# ---- collection membership
col_collection.objects.link(ob_cylinder)

# ---- scene / render settings (as saved in the file)
scene.frame_start = 1; scene.frame_end = 250; scene.frame_set(1)
scene.render.engine = 'BLENDER_EEVEE_NEXT'
scene.cycles.sampling_pattern = 'TABULATED_SOBOL'
scene.view_settings.view_transform = 'Filmic'
bpy.context.view_layer.update()

# ---- added for rendering (the .blend has no active camera and no usable light): camera, sun
cam_auto = bpy.data.cameras.new('AutoCamera')
cam_auto.lens = 50.0
cam_auto.sensor_width = 36.0
cam_auto.clip_end = 1000.0
ob_auto_camera = bpy.data.objects.new('AutoCamera', cam_auto)
scene.collection.objects.link(ob_auto_camera)
ob_auto_camera.location = (4.42391, -5.30869, 4.54669)
ob_auto_camera.rotation_euler = (1.09748, -7.21219e-08, 0.694738)
scene.camera = ob_auto_camera
light_auto_sun = bpy.data.lights.new('AutoSun', 'SUN')
light_auto_sun.energy = 3.0
light_auto_sun.angle = 0.0523599
ob_auto_sun = bpy.data.objects.new('AutoSun', light_auto_sun)
scene.collection.objects.link(ob_auto_sun)
ob_auto_sun.rotation_euler = (0.872665, 0.174533, 0.523599)
bpy.context.view_layer.update()
